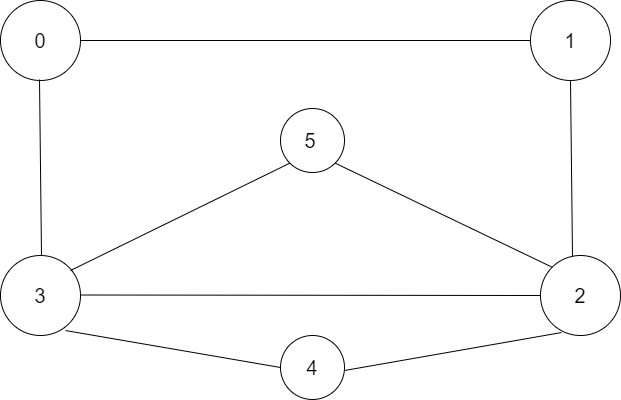

The diagram above was exported from draw.io. Its source (the exported page's mxGraphModel, read from the mxfile embedded in the PNG):
<mxGraphModel dx="880" dy="472" grid="1" gridSize="10" guides="1" tooltips="1" connect="1" arrows="1" fold="1" page="1" pageScale="1" pageWidth="827" pageHeight="1169" math="0" shadow="0">
  <root>
    <mxCell id="0" />
    <mxCell id="1" parent="0" />
    <mxCell id="J2Zj_bjA-110-43vrCTE-1" value="" style="ellipse;whiteSpace=wrap;html=1;aspect=fixed;" parent="1" vertex="1">
      <mxGeometry x="420" y="505" width="64" height="64" as="geometry" />
    </mxCell>
    <mxCell id="J2Zj_bjA-110-43vrCTE-2" value="&lt;font style=&quot;font-size: 20px;&quot;&gt;4&lt;/font&gt;" style="text;html=1;align=center;verticalAlign=middle;whiteSpace=wrap;rounded=0;" parent="1" vertex="1">
      <mxGeometry x="422" y="527" width="60" height="20" as="geometry" />
    </mxCell>
    <mxCell id="J2Zj_bjA-110-43vrCTE-3" value="" style="ellipse;whiteSpace=wrap;html=1;aspect=fixed;" parent="1" vertex="1">
      <mxGeometry x="420" y="278" width="64" height="64" as="geometry" />
    </mxCell>
    <mxCell id="J2Zj_bjA-110-43vrCTE-4" value="&lt;font style=&quot;font-size: 20px;&quot;&gt;5&lt;/font&gt;" style="text;html=1;align=center;verticalAlign=middle;whiteSpace=wrap;rounded=0;" parent="1" vertex="1">
      <mxGeometry x="420" y="295" width="60" height="30" as="geometry" />
    </mxCell>
    <mxCell id="J2Zj_bjA-110-43vrCTE-7" value="" style="ellipse;whiteSpace=wrap;html=1;aspect=fixed;" parent="1" vertex="1">
      <mxGeometry x="140" y="425" width="80" height="80" as="geometry" />
    </mxCell>
    <mxCell id="J2Zj_bjA-110-43vrCTE-8" value="&lt;font style=&quot;font-size: 20px;&quot;&gt;3&lt;/font&gt;" style="text;html=1;align=center;verticalAlign=middle;whiteSpace=wrap;rounded=0;" parent="1" vertex="1">
      <mxGeometry x="150" y="450" width="60" height="30" as="geometry" />
    </mxCell>
    <mxCell id="J2Zj_bjA-110-43vrCTE-11" value="" style="ellipse;whiteSpace=wrap;html=1;aspect=fixed;" parent="1" vertex="1">
      <mxGeometry x="680" y="425" width="80" height="80" as="geometry" />
    </mxCell>
    <mxCell id="J2Zj_bjA-110-43vrCTE-12" value="&lt;span style=&quot;font-size: 20px;&quot;&gt;2&lt;/span&gt;" style="text;html=1;align=center;verticalAlign=middle;whiteSpace=wrap;rounded=0;" parent="1" vertex="1">
      <mxGeometry x="690" y="450" width="60" height="30" as="geometry" />
    </mxCell>
    <mxCell id="J2Zj_bjA-110-43vrCTE-13" value="" style="ellipse;whiteSpace=wrap;html=1;aspect=fixed;" parent="1" vertex="1">
      <mxGeometry x="670" y="170" width="80" height="80" as="geometry" />
    </mxCell>
    <mxCell id="J2Zj_bjA-110-43vrCTE-14" value="&lt;font style=&quot;font-size: 20px;&quot;&gt;1&lt;/font&gt;" style="text;html=1;align=center;verticalAlign=middle;whiteSpace=wrap;rounded=0;" parent="1" vertex="1">
      <mxGeometry x="680" y="195" width="60" height="30" as="geometry" />
    </mxCell>
    <mxCell id="J2Zj_bjA-110-43vrCTE-15" value="" style="ellipse;whiteSpace=wrap;html=1;aspect=fixed;" parent="1" vertex="1">
      <mxGeometry x="140" y="170" width="80" height="80" as="geometry" />
    </mxCell>
    <mxCell id="J2Zj_bjA-110-43vrCTE-16" value="&lt;font style=&quot;font-size: 20px;&quot;&gt;0&lt;/font&gt;" style="text;html=1;align=center;verticalAlign=middle;whiteSpace=wrap;rounded=0;" parent="1" vertex="1">
      <mxGeometry x="150" y="195" width="60" height="30" as="geometry" />
    </mxCell>
    <mxCell id="J2Zj_bjA-110-43vrCTE-24" value="" style="endArrow=none;html=1;rounded=0;entryX=0;entryY=0.5;entryDx=0;entryDy=0;exitX=1;exitY=0.5;exitDx=0;exitDy=0;" parent="1" source="J2Zj_bjA-110-43vrCTE-15" target="J2Zj_bjA-110-43vrCTE-13" edge="1">
      <mxGeometry width="50" height="50" relative="1" as="geometry">
        <mxPoint x="390" y="380" as="sourcePoint" />
        <mxPoint x="440" y="330" as="targetPoint" />
      </mxGeometry>
    </mxCell>
    <mxCell id="J2Zj_bjA-110-43vrCTE-25" value="" style="endArrow=none;html=1;rounded=0;entryX=0;entryY=0.5;entryDx=0;entryDy=0;exitX=1;exitY=0.5;exitDx=0;exitDy=0;" parent="1" target="J2Zj_bjA-110-43vrCTE-11" edge="1">
      <mxGeometry width="50" height="50" relative="1" as="geometry">
        <mxPoint x="220" y="464.5" as="sourcePoint" />
        <mxPoint x="670" y="464.5" as="targetPoint" />
      </mxGeometry>
    </mxCell>
    <mxCell id="J2Zj_bjA-110-43vrCTE-26" value="" style="endArrow=none;html=1;rounded=0;entryX=0.5;entryY=1;entryDx=0;entryDy=0;exitX=0.4;exitY=0.013;exitDx=0;exitDy=0;exitPerimeter=0;" parent="1" source="J2Zj_bjA-110-43vrCTE-11" target="J2Zj_bjA-110-43vrCTE-13" edge="1">
      <mxGeometry width="50" height="50" relative="1" as="geometry">
        <mxPoint x="230" y="474.5" as="sourcePoint" />
        <mxPoint x="690" y="475" as="targetPoint" />
      </mxGeometry>
    </mxCell>
    <mxCell id="J2Zj_bjA-110-43vrCTE-27" value="" style="endArrow=none;html=1;rounded=0;entryX=0.5;entryY=1;entryDx=0;entryDy=0;exitX=0.4;exitY=0.013;exitDx=0;exitDy=0;exitPerimeter=0;" parent="1" edge="1">
      <mxGeometry width="50" height="50" relative="1" as="geometry">
        <mxPoint x="181" y="425" as="sourcePoint" />
        <mxPoint x="179" y="249" as="targetPoint" />
      </mxGeometry>
    </mxCell>
    <mxCell id="jtdHWUkmnOk3-tbtHNa1-2" value="" style="endArrow=none;html=1;rounded=0;entryX=0;entryY=1;entryDx=0;entryDy=0;" edge="1" parent="1" target="J2Zj_bjA-110-43vrCTE-3">
      <mxGeometry width="50" height="50" relative="1" as="geometry">
        <mxPoint x="210" y="440" as="sourcePoint" />
        <mxPoint x="260" y="390" as="targetPoint" />
      </mxGeometry>
    </mxCell>
    <mxCell id="jtdHWUkmnOk3-tbtHNa1-3" value="" style="endArrow=none;html=1;rounded=0;exitX=1;exitY=1;exitDx=0;exitDy=0;entryX=0;entryY=0;entryDx=0;entryDy=0;" edge="1" parent="1" source="J2Zj_bjA-110-43vrCTE-3" target="J2Zj_bjA-110-43vrCTE-11">
      <mxGeometry width="50" height="50" relative="1" as="geometry">
        <mxPoint x="482" y="417" as="sourcePoint" />
        <mxPoint x="701" y="310" as="targetPoint" />
      </mxGeometry>
    </mxCell>
    <mxCell id="jtdHWUkmnOk3-tbtHNa1-4" value="" style="endArrow=none;html=1;rounded=0;exitX=0.813;exitY=0.938;exitDx=0;exitDy=0;exitPerimeter=0;entryX=0;entryY=0.5;entryDx=0;entryDy=0;" edge="1" parent="1" source="J2Zj_bjA-110-43vrCTE-7" target="J2Zj_bjA-110-43vrCTE-1">
      <mxGeometry width="50" height="50" relative="1" as="geometry">
        <mxPoint x="230" y="547" as="sourcePoint" />
        <mxPoint x="280" y="497" as="targetPoint" />
      </mxGeometry>
    </mxCell>
    <mxCell id="jtdHWUkmnOk3-tbtHNa1-5" value="" style="endArrow=none;html=1;rounded=0;exitX=0.813;exitY=0.938;exitDx=0;exitDy=0;exitPerimeter=0;entryX=0.263;entryY=0.963;entryDx=0;entryDy=0;entryPerimeter=0;" edge="1" parent="1" target="J2Zj_bjA-110-43vrCTE-11">
      <mxGeometry width="50" height="50" relative="1" as="geometry">
        <mxPoint x="484" y="540" as="sourcePoint" />
        <mxPoint x="699" y="577" as="targetPoint" />
      </mxGeometry>
    </mxCell>
  </root>
</mxGraphModel>